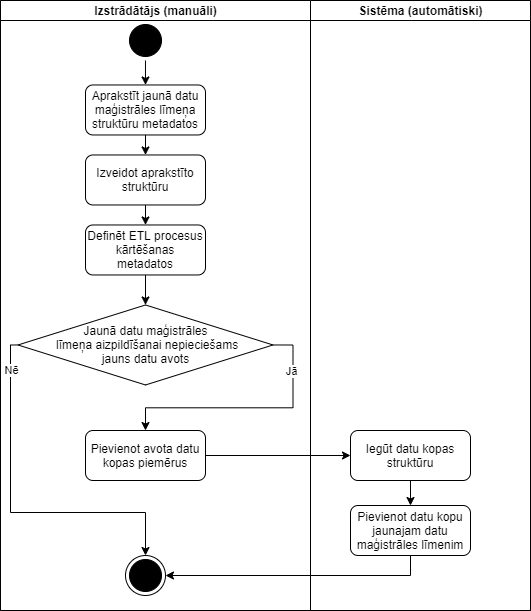

The diagram above was exported from draw.io. Its source (the exported page's mxGraphModel, read from the mxfile embedded in the PNG):
<mxGraphModel dx="971" dy="371" grid="1" gridSize="10" guides="1" tooltips="1" connect="1" arrows="1" fold="1" page="1" pageScale="1" pageWidth="850" pageHeight="1100" background="#ffffff" math="0" shadow="0">
  <root>
    <mxCell id="0" />
    <mxCell id="1" parent="0" />
    <mxCell id="1c1d494c118603dd-1" value="" style="swimlane;html=1;childLayout=stackLayout;startSize=0;rounded=0;shadow=0;comic=0;labelBackgroundColor=none;strokeWidth=1;fontFamily=Verdana;fontSize=12;align=center;" parent="1" vertex="1">
      <mxGeometry x="40" y="20" width="530" height="610" as="geometry" />
    </mxCell>
    <mxCell id="1c1d494c118603dd-2" value="Izstrādātājs (manuāli)" style="swimlane;html=1;startSize=20;" parent="1c1d494c118603dd-1" vertex="1">
      <mxGeometry width="310" height="610" as="geometry" />
    </mxCell>
    <mxCell id="QlJGY3i9sihVr8ih1S-I-3" value="" style="edgeStyle=orthogonalEdgeStyle;html=1;verticalAlign=bottom;endArrow=classic;endSize=6;strokeColor=#000000;exitX=0.499;exitY=0.851;exitDx=0;exitDy=0;exitPerimeter=0;endFill=1;" parent="1c1d494c118603dd-2" edge="1">
      <mxGeometry relative="1" as="geometry">
        <mxPoint x="145" y="84.47" as="targetPoint" />
        <mxPoint x="144.97000000000003" y="59.99999999999997" as="sourcePoint" />
      </mxGeometry>
    </mxCell>
    <mxCell id="QlJGY3i9sihVr8ih1S-I-6" style="edgeStyle=orthogonalEdgeStyle;rounded=0;orthogonalLoop=1;jettySize=auto;html=1;exitX=0.5;exitY=1;exitDx=0;exitDy=0;entryX=0.5;entryY=0;entryDx=0;entryDy=0;strokeColor=#000000;" parent="1c1d494c118603dd-2" source="QlJGY3i9sihVr8ih1S-I-4" target="QlJGY3i9sihVr8ih1S-I-5" edge="1">
      <mxGeometry relative="1" as="geometry" />
    </mxCell>
    <mxCell id="QlJGY3i9sihVr8ih1S-I-21" value="Pievienot avota datu kopas piemērus" style="rounded=1;whiteSpace=wrap;html=1;strokeColor=#000000;" parent="1c1d494c118603dd-2" vertex="1">
      <mxGeometry x="85" y="430" width="120" height="50" as="geometry" />
    </mxCell>
    <mxCell id="QlJGY3i9sihVr8ih1S-I-4" value="Aprakstīt jaunā datu maģistrāles līmeņa struktūru metadatos" style="rounded=1;whiteSpace=wrap;html=1;strokeColor=#000000;" parent="1c1d494c118603dd-2" vertex="1">
      <mxGeometry x="85" y="84.47" width="120" height="50" as="geometry" />
    </mxCell>
    <mxCell id="QlJGY3i9sihVr8ih1S-I-10" style="edgeStyle=orthogonalEdgeStyle;rounded=0;orthogonalLoop=1;jettySize=auto;html=1;exitX=0.5;exitY=1;exitDx=0;exitDy=0;entryX=0.5;entryY=0;entryDx=0;entryDy=0;endArrow=classic;endFill=1;endSize=6;strokeColor=#000000;" parent="1c1d494c118603dd-2" source="QlJGY3i9sihVr8ih1S-I-5" target="QlJGY3i9sihVr8ih1S-I-9" edge="1">
      <mxGeometry relative="1" as="geometry" />
    </mxCell>
    <mxCell id="QlJGY3i9sihVr8ih1S-I-5" value="Izveidot aprakstīto struktūru" style="rounded=1;whiteSpace=wrap;html=1;strokeColor=#000000;" parent="1c1d494c118603dd-2" vertex="1">
      <mxGeometry x="85" y="154.47" width="120" height="50" as="geometry" />
    </mxCell>
    <mxCell id="QlJGY3i9sihVr8ih1S-I-12" style="edgeStyle=orthogonalEdgeStyle;rounded=0;orthogonalLoop=1;jettySize=auto;html=1;exitX=0.5;exitY=1;exitDx=0;exitDy=0;entryX=0.5;entryY=0;entryDx=0;entryDy=0;endArrow=classic;endFill=1;endSize=6;strokeColor=#000000;" parent="1c1d494c118603dd-2" source="QlJGY3i9sihVr8ih1S-I-9" target="QlJGY3i9sihVr8ih1S-I-11" edge="1">
      <mxGeometry relative="1" as="geometry" />
    </mxCell>
    <mxCell id="QlJGY3i9sihVr8ih1S-I-9" value="Definēt ETL procesus kārtēšanas metadatos" style="rounded=1;whiteSpace=wrap;html=1;strokeColor=#000000;" parent="1c1d494c118603dd-2" vertex="1">
      <mxGeometry x="85" y="224.47" width="120" height="50" as="geometry" />
    </mxCell>
    <mxCell id="QlJGY3i9sihVr8ih1S-I-11" value="Jaunā datu maģistrāles&lt;br&gt;&amp;nbsp; līmeņa aizpildīšanai nepieciešams &lt;br&gt;jauns datu avots" style="rhombus;whiteSpace=wrap;html=1;strokeColor=#000000;" parent="1c1d494c118603dd-2" vertex="1">
      <mxGeometry x="17.5" y="304.47" width="255" height="80" as="geometry" />
    </mxCell>
    <mxCell id="QlJGY3i9sihVr8ih1S-I-13" style="edgeStyle=orthogonalEdgeStyle;rounded=0;orthogonalLoop=1;jettySize=auto;html=1;exitX=1;exitY=0.5;exitDx=0;exitDy=0;endArrow=classic;endFill=1;endSize=6;strokeColor=#000000;entryX=0.5;entryY=0;entryDx=0;entryDy=0;" parent="1c1d494c118603dd-2" source="QlJGY3i9sihVr8ih1S-I-11" target="QlJGY3i9sihVr8ih1S-I-21" edge="1">
      <mxGeometry relative="1" as="geometry">
        <mxPoint x="145" y="424.47" as="targetPoint" />
        <Array as="points" />
      </mxGeometry>
    </mxCell>
    <mxCell id="QlJGY3i9sihVr8ih1S-I-14" value="Jā" style="edgeLabel;html=1;align=center;verticalAlign=middle;resizable=0;points=[];" parent="QlJGY3i9sihVr8ih1S-I-13" vertex="1" connectable="0">
      <mxGeometry x="-0.2942" relative="1" as="geometry">
        <mxPoint x="3.92" y="-37.25" as="offset" />
      </mxGeometry>
    </mxCell>
    <mxCell id="QlJGY3i9sihVr8ih1S-I-25" style="edgeStyle=orthogonalEdgeStyle;rounded=0;orthogonalLoop=1;jettySize=auto;html=1;exitX=0;exitY=0.5;exitDx=0;exitDy=0;endArrow=classic;endFill=1;endSize=6;strokeColor=#000000;entryX=0.5;entryY=0;entryDx=0;entryDy=0;" parent="1c1d494c118603dd-2" source="QlJGY3i9sihVr8ih1S-I-11" target="QlJGY3i9sihVr8ih1S-I-26" edge="1">
      <mxGeometry relative="1" as="geometry">
        <mxPoint x="130" y="580" as="targetPoint" />
        <Array as="points">
          <mxPoint x="10" y="344" />
          <mxPoint x="10" y="512" />
          <mxPoint x="145" y="512" />
        </Array>
      </mxGeometry>
    </mxCell>
    <mxCell id="QlJGY3i9sihVr8ih1S-I-27" value="Nē" style="edgeLabel;html=1;align=center;verticalAlign=middle;resizable=0;points=[];" parent="QlJGY3i9sihVr8ih1S-I-25" vertex="1" connectable="0">
      <mxGeometry x="-0.6974" relative="1" as="geometry">
        <mxPoint y="-20.33" as="offset" />
      </mxGeometry>
    </mxCell>
    <mxCell id="QlJGY3i9sihVr8ih1S-I-2" value="" style="ellipse;html=1;shape=startState;fillColor=#000000;strokeColor=#000000;" parent="1c1d494c118603dd-2" vertex="1">
      <mxGeometry x="125" y="20" width="40" height="40" as="geometry" />
    </mxCell>
    <mxCell id="QlJGY3i9sihVr8ih1S-I-26" value="" style="ellipse;html=1;shape=endState;fillColor=#000000;strokeColor=#000000;" parent="1c1d494c118603dd-2" vertex="1">
      <mxGeometry x="125" y="555" width="40" height="40" as="geometry" />
    </mxCell>
    <mxCell id="1c1d494c118603dd-3" value="Sistēma (automātiski)" style="swimlane;html=1;startSize=20;" parent="1c1d494c118603dd-1" vertex="1">
      <mxGeometry x="310" width="220" height="610" as="geometry" />
    </mxCell>
    <mxCell id="QlJGY3i9sihVr8ih1S-I-24" style="edgeStyle=orthogonalEdgeStyle;rounded=0;orthogonalLoop=1;jettySize=auto;html=1;exitX=0.5;exitY=1;exitDx=0;exitDy=0;entryX=0.5;entryY=0;entryDx=0;entryDy=0;endArrow=classic;endFill=1;endSize=6;strokeColor=#000000;" parent="1c1d494c118603dd-3" source="QlJGY3i9sihVr8ih1S-I-19" target="QlJGY3i9sihVr8ih1S-I-23" edge="1">
      <mxGeometry relative="1" as="geometry" />
    </mxCell>
    <mxCell id="QlJGY3i9sihVr8ih1S-I-19" value="Iegūt datu kopas struktūru" style="rounded=1;whiteSpace=wrap;html=1;strokeColor=#000000;" parent="1c1d494c118603dd-3" vertex="1">
      <mxGeometry x="40" y="430" width="120" height="50" as="geometry" />
    </mxCell>
    <mxCell id="QlJGY3i9sihVr8ih1S-I-23" value="Pievienot datu kopu jaunajam datu maģistrāles līmenim" style="rounded=1;whiteSpace=wrap;html=1;strokeColor=#000000;" parent="1c1d494c118603dd-3" vertex="1">
      <mxGeometry x="40" y="505" width="120" height="50" as="geometry" />
    </mxCell>
    <mxCell id="QlJGY3i9sihVr8ih1S-I-22" style="edgeStyle=orthogonalEdgeStyle;rounded=0;orthogonalLoop=1;jettySize=auto;html=1;exitX=1;exitY=0.5;exitDx=0;exitDy=0;endArrow=classic;endFill=1;endSize=6;strokeColor=#000000;" parent="1c1d494c118603dd-1" source="QlJGY3i9sihVr8ih1S-I-21" target="QlJGY3i9sihVr8ih1S-I-19" edge="1">
      <mxGeometry relative="1" as="geometry" />
    </mxCell>
    <mxCell id="QlJGY3i9sihVr8ih1S-I-30" style="edgeStyle=orthogonalEdgeStyle;rounded=0;orthogonalLoop=1;jettySize=auto;html=1;exitX=0.5;exitY=1;exitDx=0;exitDy=0;entryX=1;entryY=0.5;entryDx=0;entryDy=0;endArrow=classic;endFill=1;endSize=6;strokeColor=#000000;" parent="1c1d494c118603dd-1" source="QlJGY3i9sihVr8ih1S-I-23" target="QlJGY3i9sihVr8ih1S-I-26" edge="1">
      <mxGeometry relative="1" as="geometry" />
    </mxCell>
  </root>
</mxGraphModel>